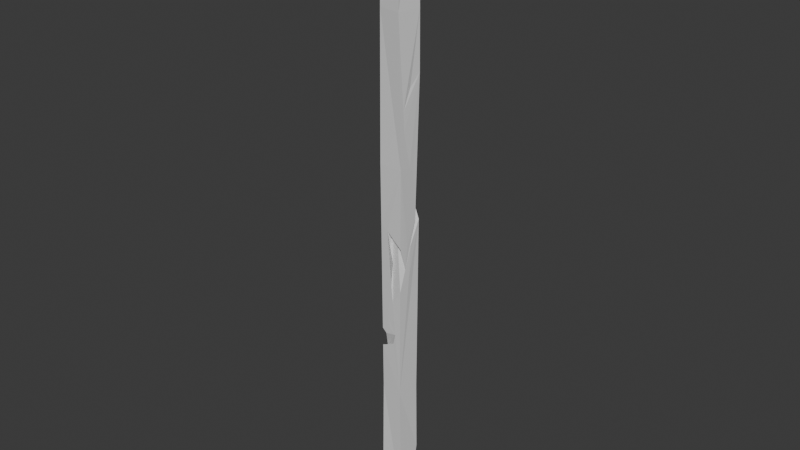 # Source: pole.blend  (saved by Blender 4.4.30; exported with 4.5.12 LTS)
import bpy
from mathutils import Matrix  # noqa: F401  (used for matrix-valued properties, if any)

bpy.ops.wm.read_factory_settings(use_empty=True)
scene = bpy.context.scene
scene.name = 'Scene'

# ---- collections
col_collection = bpy.data.collections.new('Collection'); scene.collection.children.link(col_collection)

# ---- materials (node trees are filled in below, after node groups)
mat_material = bpy.data.materials.new('Material')
mat_material.alpha_threshold = 0.0
mat_material.roughness = 0.5
mat_material.line_color = (0.0, 0.0, 0.0, 1.0)

# ---- material node trees
mat_material.use_nodes = True; mat_material.node_tree.nodes.clear()
_N = mat_material.node_tree.nodes; _L = mat_material.node_tree.links
n0 = _N.new('ShaderNodeOutputMaterial'); n0.name = 'Material Output'; n0.location = (300, 300)
n1 = _N.new('ShaderNodeBsdfPrincipled'); n1.name = 'Principled BSDF'; n1.location = (10, 300)
n1.inputs[3].default_value = 1.45
_L.new(n1.outputs[0], n0.inputs[0])
n0.is_active_output = True

# ---- world
world_world = bpy.data.worlds.new('World'); scene.world = world_world
world_world.use_nodes = True; world_world.node_tree.nodes.clear()
_N = world_world.node_tree.nodes; _L = world_world.node_tree.links
n0 = _N.new('ShaderNodeOutputWorld'); n0.name = 'World Output'; n0.location = (300, 300)
n1 = _N.new('ShaderNodeBackground'); n1.name = 'Background'; n1.location = (10, 300)
n1.inputs[0].default_value = (0.05088, 0.05088, 0.05088, 1.0)
_L.new(n1.outputs[0], n0.inputs[0])
n0.is_active_output = True
world_world.color = (0.05088, 0.05088, 0.05088)
world_world.sun_shadow_jitter_overblur = 0.0

# ---- meshes
me_pole = bpy.data.meshes.new('Pole')
me_pole.from_pydata([(1.099, 1.099, 62.88), (-1.08, 1.362, 45.11), (1.262, -1.262, -1.0), (-1.099, 1.099, 62.88), (-1.262, 1.262, -1.0), (-1.099, -1.099, 62.88), (-1.262, -1.262, -1.0), (1.398, 0.983, 51.77), (-1.398, -0.983, 51.77), (0.983, -1.398, 51.77), (-0.983, 1.398, 51.77), (-1.056, 1.284, 17.65), (1.195, -1.319, 37.23), (-1.195, 1.319, 37.23), (-1.319, -1.195, 37.23), (1.276, 1.023, 12.92), (1.023, -1.276, 12.92), (-1.023, 1.276, 12.92), (-1.276, -1.023, 12.92), (0.1897, 1.262, -1.0), (1.262, 0.07109, -1.0), (1.268, 1.156, 5.14), (1.034, -1.268, 56.63), (1.099, -0.27, 62.88), (0.1883, -1.099, 62.88), (0.1657, -1.214, 58.59), (0.5652, -1.153, 60.88), (1.138, -1.305, 29.23), (1.105, -1.297, 24.58), (1.253, -0.1332, 37.23), (-1.308, -1.152, 31.21), (1.367, 1.067, 46.01), (1.309, 1.154, 31.54), (-1.171, 0.1603, 42.89), (-1.183, 0.4626, 41.02), (-1.236, 0.008522, 38.88), (-0.03151, 1.258, 34.94), (0.1458, 1.246, 32.34), (0.1674, -1.248, 23.0), (-0.04049, -1.24, 24.89), (0.1549, -1.254, 27.58), (-0.4939, -1.226, 30.6), (-0.06161, 1.192, 46.1), (0.346, 1.132, 44.95), (0.5852, 1.156, 42.47), (0.1983, 1.231, 38.58), (-0.558, 1.264, 38.88), (-0.3153, 1.217, 41.29), (-0.5851, 1.257, 42.76), (1.193, -0.9587, 38.62), (1.168, -0.8276, 40.78), (1.137, -0.8907, 42.78), (1.167, -0.02419, 44.75), (1.252, 0.07143, 29.25), (1.238, -0.1263, 26.02), (1.191, -0.662, 26.83), (1.228, -0.417, 29.27), (1.284, 0.6489, 31.6), (1.255, -0.0002078, 33.7), (1.226, -0.6249, 35.33), (1.274, 0.3057, 36.39), (-1.179, -0.1409, 12.92), (-1.096, 0.6103, 12.92), (-1.072, 1.273, 10.05), (-1.113, 1.271, 7.662), (-1.284, -1.056, 17.66), (-1.288, -1.07, 19.66), (0.1482, -1.185, 18.38), (0.4191, -1.216, 19.54), (-0.5664, -1.157, 21.3), (-0.2018, -1.179, 19.87), (-0.8045, -1.117, 19.24), (-1.156, -0.05073, 8.632), (-1.136, 0.1833, 10.66), (-1.147, 0.1306, 12.37), (-1.181, -0.1048, 19.71), (-1.16, 0.05696, 15.94), (-1.104, 0.5469, 13.75), (-1.168, -0.03385, 13.62), (-1.194, -0.2619, 14.86), (-1.237, -0.6448, 15.82), (-1.206, -0.3487, 16.8), (-1.232, -0.5797, 17.37), (-1.201, -0.2889, 18.6), (0.1631, 1.226, 6.433), (-0.5904, 1.27, 7.096)], [], [(0, 3, 5, 24, 23), (9, 22, 25, 26, 24, 5, 8), (8, 5, 3, 10), (4, 19, 20, 2, 6), (7, 0, 23, 22, 9), (10, 3, 0, 7), (62, 77, 76, 11, 17), (14, 8, 10, 1, 33, 34, 35, 13), (12, 9, 8, 14), (16, 28, 38, 39, 40, 41, 30, 66, 71, 70, 69, 68, 67, 65, 18), (18, 65, 82, 81, 80, 79, 78, 61), (15, 32, 53, 54, 28, 16), (17, 11, 13, 36, 37, 32, 15), (4, 64, 85, 84, 63, 17, 15, 21, 19), (6, 18, 61, 74, 73, 72, 64, 4), (2, 16, 18, 6), (21, 20, 19), (20, 21, 15, 16, 2), (24, 26, 25, 22, 23), (1, 48, 47, 46, 45, 44, 43, 42, 31, 52, 51, 50, 49, 29, 60, 59, 58, 57, 56, 55, 27, 41, 40, 39, 38, 28, 54, 53, 32, 37, 36, 13, 35, 34, 33), (65, 67, 68, 69, 70, 71, 66, 83, 75, 11, 76, 77, 62, 63, 84, 85, 64, 72, 73, 74, 61, 78, 79, 80, 81, 82), (31, 42, 43, 44, 45, 46, 47, 48, 1, 10, 7), (29, 49, 50, 51, 52, 31, 7, 9, 12), (63, 62, 17), (27, 55, 56, 57, 58, 59, 60, 29, 12), (11, 75, 83, 66, 30, 14, 13), (41, 27, 12, 14, 30)])
_uv = me_pole.uv_layers.new(name='UVMap')
_uv.uv.foreach_set('vector', [0.625, 0.5, 0.875, 0.5, 0.875, 0.75, 0.7286, 0.75, 0.625, 0.6557, 0.5815, 0.75, 0.6005, 0.75, 0.6082, 0.8473, 0.6172, 0.8072, 0.625, 0.8536, 0.625, 1.0, 0.5815, 1.0, 0.5815, 0.0, 0.625, 0.0, 0.625, 0.25, 0.5815, 0.25, 0.125, 0.5, 0.2688, 0.5, 0.375, 0.618, 0.375, 0.75, 0.125, 0.75, 0.5815, 0.5, 0.625, 0.5, 0.625, 0.6557, 0.6005, 0.75, 0.5815, 0.75, 0.5815, 0.25, 0.625, 0.25, 0.625, 0.5, 0.5815, 0.5, 0.4295, 0.1776, 0.4327, 0.1709, 0.4413, 0.1184, 0.448, 0.25, 0.4295, 0.25, 0.5246, 0.0, 0.5815, 0.0, 0.5815, 0.25, 0.5555, 0.25, 0.5467, 0.1298, 0.5394, 0.1618, 0.5311, 0.1182, 0.5246, 0.25, 0.5246, 0.75, 0.5815, 0.75, 0.5815, 1.0, 0.5246, 1.0, 0.4295, 0.75, 0.4751, 0.75, 0.4689, 0.8467, 0.4763, 0.8691, 0.4868, 0.8498, 0.4987, 0.917, 0.501, 1.0, 0.4558, 1.0, 0.4542, 0.9487, 0.4567, 0.8848, 0.4623, 0.9235, 0.4554, 0.8191, 0.4508, 0.8474, 0.448, 1.0, 0.4295, 1.0, 0.4295, 0.0, 0.448, 0.0, 0.4469, 0.05076, 0.4447, 0.0752, 0.4408, 0.04284, 0.4371, 0.0836, 0.4322, 0.1078, 0.4295, 0.09589, 0.4295, 0.5, 0.5023, 0.5, 0.4934, 0.609, 0.4807, 0.6283, 0.4751, 0.75, 0.4295, 0.75, 0.4295, 0.25, 0.448, 0.25, 0.5246, 0.25, 0.5157, 0.365, 0.5055, 0.382, 0.5023, 0.5, 0.4295, 0.5, 0.375, 0.25, 0.4089, 0.25, 0.4067, 0.3054, 0.4041, 0.3848, 0.4182, 0.25, 0.4295, 0.25, 0.4295, 0.5, 0.399, 0.5, 0.375, 0.3938, 0.375, 0.0, 0.4295, 0.0, 0.4295, 0.09589, 0.4273, 0.126, 0.4206, 0.1334, 0.4127, 0.1106, 0.4089, 0.25, 0.375, 0.25, 0.375, 0.75, 0.4295, 0.75, 0.4295, 1.0, 0.375, 1.0, 0.399, 0.5, 0.375, 0.618, 0.375, 0.3938, 0.375, 0.618, 0.399, 0.5, 0.4295, 0.5, 0.4295, 0.75, 0.375, 0.75, 0.625, 0.8536, 0.6172, 0.8072, 0.6082, 0.8473, 0.6005, 0.75, 0.625, 0.6557, 0.5555, 0.25, 0.5463, 0.3042, 0.5405, 0.3334, 0.5311, 0.3116, 0.5299, 0.3874, 0.5451, 0.4231, 0.5548, 0.3969, 0.5593, 0.3537, 0.559, 0.5, 0.554, 0.6142, 0.5463, 0.7037, 0.5385, 0.6987, 0.53, 0.7132, 0.5246, 0.6321, 0.5213, 0.5881, 0.5172, 0.6807, 0.5108, 0.6177, 0.5026, 0.5513, 0.4935, 0.6589, 0.4839, 0.6839, 0.4933, 0.75, 0.4987, 0.917, 0.4868, 0.8498, 0.4763, 0.8691, 0.4689, 0.8467, 0.4751, 0.75, 0.4807, 0.6283, 0.4934, 0.609, 0.5023, 0.5, 0.5055, 0.382, 0.5157, 0.365, 0.5246, 0.25, 0.5311, 0.1182, 0.5394, 0.1618, 0.5467, 0.1298, 0.448, 1.0, 0.4508, 0.8474, 0.4554, 0.8191, 0.4623, 0.9235, 0.4567, 0.8848, 0.4542, 0.9487, 0.4558, 0.0, 0.4517, 0.08246, 0.456, 0.1025, 0.448, 0.25, 0.4413, 0.1184, 0.4327, 0.1709, 0.4295, 0.1776, 0.4182, 0.25, 0.4041, 0.3848, 0.4067, 0.3054, 0.4089, 0.25, 0.4127, 0.1106, 0.4206, 0.1334, 0.4273, 0.126, 0.4295, 0.09589, 0.4322, 0.1078, 0.4371, 0.0836, 0.4408, 0.04284, 0.4447, 0.0752, 0.4469, 0.05076, 0.559, 0.5, 0.5593, 0.3537, 0.5548, 0.3969, 0.5451, 0.4231, 0.5299, 0.3874, 0.5311, 0.3116, 0.5405, 0.3334, 0.5463, 0.3042, 0.5555, 0.25, 0.5815, 0.25, 0.5815, 0.5, 0.5246, 0.6321, 0.53, 0.7132, 0.5385, 0.6987, 0.5463, 0.7037, 0.554, 0.6142, 0.559, 0.5, 0.5815, 0.5, 0.5815, 0.75, 0.5246, 0.75, 0.4182, 0.25, 0.4295, 0.1776, 0.4295, 0.25, 0.4933, 0.75, 0.4839, 0.6839, 0.4935, 0.6589, 0.5026, 0.5513, 0.5108, 0.6177, 0.5172, 0.6807, 0.5213, 0.5881, 0.5246, 0.6321, 0.5246, 0.75, 0.448, 0.25, 0.456, 0.1025, 0.4517, 0.08246, 0.4558, 0.0, 0.501, 0.0, 0.5246, 0.0, 0.5246, 0.25, 0.4987, 0.917, 0.4933, 0.75, 0.5246, 0.75, 0.5246, 1.0, 0.501, 1.0])
me_pole.materials.append(mat_material)
me_pole.use_mirror_vertex_groups = False
me_pole.update()

# ---- objects
ob_pole = bpy.data.objects.new('Pole', me_pole)

# ---- transforms, parenting, visibility, modifiers, constraints
ob_pole.location = (0.0, 0.0, 0.0)
ob_pole.scale = (0.2469, 0.2469, 0.2469)
ob_pole.lock_rotations_4d = False
ob_pole.empty_display_type = 'ARROWS'
ob_pole.lineart.crease_threshold = 0.0

# ---- collection membership
col_collection.objects.link(ob_pole)

# ---- scene / render settings (as saved in the file)
scene.frame_start = 1; scene.frame_end = 250; scene.frame_set(1)
scene.render.engine = 'BLENDER_EEVEE_NEXT'
bpy.context.view_layer.update()

# ---- added for rendering (the .blend has no active camera and no usable light): camera, sun
cam_auto = bpy.data.cameras.new('AutoCamera')
cam_auto.lens = 50.0
cam_auto.sensor_width = 36.0
cam_auto.clip_end = 1000.0
ob_auto_camera = bpy.data.objects.new('AutoCamera', cam_auto)
scene.collection.objects.link(ob_auto_camera)
ob_auto_camera.location = (14.6227, -17.5472, 19.3384)
ob_auto_camera.rotation_euler = (1.09748, -7.21219e-08, 0.694738)
scene.camera = ob_auto_camera
light_auto_sun = bpy.data.lights.new('AutoSun', 'SUN')
light_auto_sun.energy = 3.0
light_auto_sun.angle = 0.0523599
ob_auto_sun = bpy.data.objects.new('AutoSun', light_auto_sun)
scene.collection.objects.link(ob_auto_sun)
ob_auto_sun.rotation_euler = (0.872665, 0.174533, 0.523599)
bpy.context.view_layer.update()

